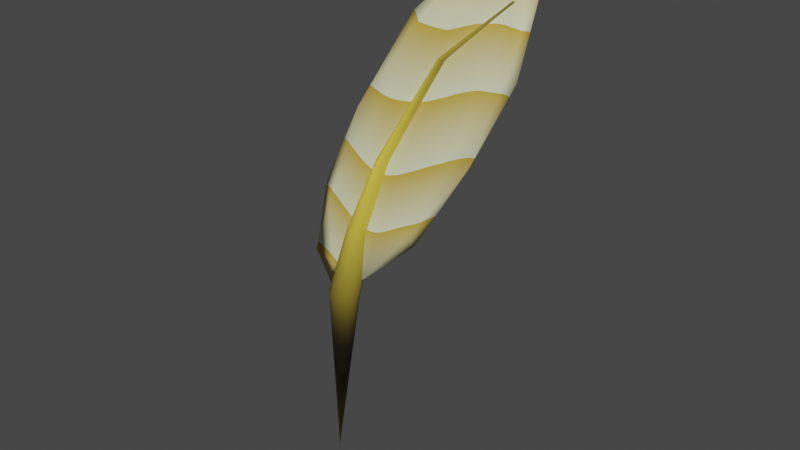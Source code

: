 # Source: quill.blend  (saved by Blender 3.3.6; exported with 4.5.12 LTS)
import bpy
from mathutils import Matrix  # noqa: F401  (used for matrix-valued properties, if any)

bpy.ops.wm.read_factory_settings(use_empty=True)
scene = bpy.context.scene
scene.name = 'Scene'

# ---- collections
col_collection = bpy.data.collections.new('Collection'); scene.collection.children.link(col_collection)

# ---- images (referenced by path relative to the original .blend; pixels are not part of the script)
import os
ASSET_DIR = os.environ.get("B2B_ASSET_DIR", "")  # directory of the original .blend (textures are referenced by path, not embedded)
HERE = os.path.dirname(os.path.abspath(__file__))  # packed textures are extracted next to this script under _unpacked/

def load_image(name, relpath, width, height, colorspace="sRGB"):
    """Load a texture the original file referenced (path relative to the .blend, or extracted next to this script)."""
    p = next((c for c in (os.path.join(HERE, relpath), os.path.join(ASSET_DIR, relpath)) if relpath and os.path.exists(c)), "")
    if p:
        img = bpy.data.images.load(p, check_existing=True)
        img.name = name
    else:  # same state as the original file: an image datablock whose file is absent (Cycles renders it pink)
        img = bpy.data.images.new(name, width, height)
        img.source = "FILE"
        img.filepath = "//" + (relpath or name)
    img.colorspace_settings.name = colorspace
    return img
img_featherplusquill = load_image('Featherplusquill', 'Featherplusquill.png', 1024, 1024, 'sRGB')

# ---- materials (node trees are filled in below, after node groups)
mat_feather = bpy.data.materials.new('Feather')
mat_quill = bpy.data.materials.new('Quill')

# ---- material node trees
mat_feather.use_nodes = True; mat_feather.node_tree.nodes.clear()
_N = mat_feather.node_tree.nodes; _L = mat_feather.node_tree.links
n0 = _N.new('ShaderNodeBsdfPrincipled'); n0.name = 'Principled BSDF'; n0.location = (10, 300)
n0.distribution = 'GGX'
n0.subsurface_method = 'RANDOM_WALK_SKIN'
n0.inputs[3].default_value = 1.45
n0.inputs[27].default_value = (0.0, 0.0, 0.0, 1.0)
n0.inputs[28].default_value = 1.0
n1 = _N.new('ShaderNodeOutputMaterial'); n1.name = 'Material Output'; n1.location = (300, 300)
n2 = _N.new('ShaderNodeValToRGB'); n2.name = 'ColorRamp'; n2.location = (-461, 83)
while len(n2.color_ramp.elements) > 1: n2.color_ramp.elements.remove(n2.color_ramp.elements[-1])
n2.color_ramp.elements[0].position = 0.0; n2.color_ramp.elements[0].color = (0.7075, 0.4665, 0.06207, 1.0)
_e = n2.color_ramp.elements.new(1.0); _e.color = (0.9655, 1.0, 0.6639, 1.0)
n3 = _N.new('ShaderNodeTexWave'); n3.name = 'Wave Texture'; n3.location = (-851, -42)
n3.bands_direction = 'Z'
n3.wave_profile = 'SAW'
n3.inputs[1].default_value = 2.8
n3.inputs[2].default_value = 3.3
n3.inputs[3].default_value = 7.7
n3.inputs[4].default_value = 0.7
n3.inputs[5].default_value = 0.0
n3.inputs[6].default_value = 4.1
n4 = _N.new('ShaderNodeTexImage'); n4.name = 'Image Texture'; n4.location = (445, 39)
n4.image = img_featherplusquill
_L.new(n0.outputs[0], n1.inputs[0])
_L.new(n2.outputs[0], n0.inputs[0])
_L.new(n3.outputs[0], n2.inputs[0])
n1.is_active_output = True
mat_quill.use_nodes = True; mat_quill.node_tree.nodes.clear()
_N = mat_quill.node_tree.nodes; _L = mat_quill.node_tree.links
n0 = _N.new('ShaderNodeBsdfPrincipled'); n0.name = 'Principled BSDF'; n0.location = (10, 300)
n0.distribution = 'GGX'
n0.subsurface_method = 'RANDOM_WALK_SKIN'
n0.inputs[3].default_value = 1.45
n0.inputs[27].default_value = (0.0, 0.0, 0.0, 1.0)
n0.inputs[28].default_value = 1.0
n1 = _N.new('ShaderNodeOutputMaterial'); n1.name = 'Material Output'; n1.location = (300, 300)
n2 = _N.new('ShaderNodeValToRGB'); n2.name = 'ColorRamp'; n2.location = (-516, -49)
while len(n2.color_ramp.elements) > 1: n2.color_ramp.elements.remove(n2.color_ramp.elements[-1])
n2.color_ramp.elements[0].position = 0.0; n2.color_ramp.elements[0].color = (0.02005, 0.01207, 0.003086, 1.0)
_e = n2.color_ramp.elements.new(0.9955); _e.color = (1.0, 0.7773, 0.08841, 1.0)
n3 = _N.new('ShaderNodeTexWave'); n3.name = 'Wave Texture'; n3.location = (-688, -11)
n3.bands_direction = 'Z'
n3.inputs[1].default_value = -0.4
n4 = _N.new('ShaderNodeTexImage'); n4.name = 'Image Texture'; n4.location = (530, 109)
n4.image = img_featherplusquill
_L.new(n0.outputs[0], n1.inputs[0])
_L.new(n2.outputs[0], n0.inputs[0])
_L.new(n3.outputs[0], n2.inputs[0])
n1.is_active_output = True

# ---- world
world_world = bpy.data.worlds.new('World'); scene.world = world_world
world_world.use_nodes = True; world_world.node_tree.nodes.clear()
_N = world_world.node_tree.nodes; _L = world_world.node_tree.links
n0 = _N.new('ShaderNodeOutputWorld'); n0.name = 'World Output'; n0.location = (300, 300)
n1 = _N.new('ShaderNodeBackground'); n1.name = 'Background'; n1.location = (10, 300)
n1.inputs[0].default_value = (0.05088, 0.05088, 0.05088, 1.0)
_L.new(n1.outputs[0], n0.inputs[0])
n0.is_active_output = True
world_world.color = (0.05088, 0.05088, 0.05088)
world_world.use_sun_shadow = False
world_world.sun_shadow_jitter_overblur = 0.0

# ---- meshes
me_cone = bpy.data.meshes.new('Cone')
me_cone.from_pydata([(1.416e-05, 0.1309, -0.6611), (0.08786, 0.1177, -0.6611), (0.1623, 0.08028, -0.6611), (0.2121, 0.02423, -0.6611), (0.2296, -0.04188, -0.6611), (0.2121, -0.108, -0.6611), (0.1623, -0.164, -0.6611), (0.08786, -0.2015, -0.6611), (1.416e-05, -0.2146, -0.6611), (-0.08783, -0.2015, -0.6611), (-0.1623, -0.164, -0.6611), (-0.2121, -0.108, -0.6611), (-0.2295, -0.04188, -0.6611), (-0.2121, 0.02423, -0.6611), (-0.1623, 0.08028, -0.6611), (-0.08783, 0.1177, -0.6611), (0.0001106, -0.04188, 1.909), (-0.2454, 0.1638, -1.759), (-0.1873, 0.1482, -1.759), (-0.138, 0.1036, -1.759), (-0.1051, 0.03685, -1.759), (-0.09357, -0.04188, -1.759), (-0.1051, -0.1206, -1.759), (-0.138, -0.1873, -1.759), (-0.1873, -0.2319, -1.759), (-0.2454, -0.2476, -1.759), (-0.3035, -0.2319, -1.759), (-0.3528, -0.1873, -1.759), (-0.3857, -0.1206, -1.759), (-0.3973, -0.04188, -1.759), (-0.3857, 0.03685, -1.759), (-0.3528, 0.1036, -1.759), (-0.3035, 0.1482, -1.759), (-0.6587, 0.1843, -2.913), (-0.6205, 0.1671, -2.913), (-0.5882, 0.1181, -2.913), (-0.5666, 0.04469, -2.913), (-0.559, -0.04188, -2.913), (-0.5666, -0.1284, -2.913), (-0.5882, -0.2018, -2.913), (-0.6205, -0.2509, -2.913), (-0.6587, -0.2681, -2.913), (-0.6968, -0.2509, -2.913), (-0.7291, -0.2018, -2.913), (-0.7507, -0.1284, -2.913), (-0.7583, -0.04188, -2.913), (-0.7507, 0.04469, -2.913), (-0.7291, 0.1181, -2.913), (-0.6968, 0.1671, -2.913), (-1.417, 0.1297, -4.4), (-1.395, 0.1166, -4.4), (-1.377, 0.07945, -4.4), (-1.365, 0.02379, -4.4), (-1.361, -0.04188, -4.4), (-1.365, -0.1075, -4.4), (-1.377, -0.1632, -4.4), (-1.395, -0.2004, -4.4), (-1.417, -0.2135, -4.4), (-1.438, -0.2004, -4.4), (-1.456, -0.1632, -4.4), (-1.468, -0.1075, -4.4), (-1.473, -0.04188, -4.4), (-1.468, 0.02379, -4.4), (-1.456, 0.07945, -4.4), (-1.438, 0.1166, -4.4), (-2.214, 0.02543, -5.223), (-2.209, 0.02031, -5.223), (-2.204, 0.005718, -5.223), (-2.201, -0.01612, -5.223), (-2.2, -0.04188, -5.223), (-2.201, -0.06764, -5.223), (-2.204, -0.08947, -5.223), (-2.209, -0.1041, -5.223), (-2.214, -0.1092, -5.223), (-2.22, -0.1041, -5.223), (-2.224, -0.08947, -5.223), (-2.227, -0.06764, -5.223), (-2.229, -0.04188, -5.223), (-2.227, -0.01612, -5.223), (-2.224, 0.005718, -5.223), (-2.22, 0.02031, -5.223), (0.2312, -0.03061, -0.697), (-1.043, -0.02072, -2.005), (-0.2429, -0.1566, -2.186), (0.268, -0.1203, -2.305), (-0.2169, 0.03809, -2.197), (-1.027, 0.09963, -2.012), (-1.794, -0.1043, -4.422), (-0.9839, -0.1658, -4.607), (-0.9678, -0.04548, -4.613), (-1.768, 0.09044, -4.432), (-2.279, 0.05409, -4.314), (-2.242, -0.03559, -5.922), (0.1697, -0.1042, -1.114), (-0.3009, -0.02436, -1.007), (-0.5795, -0.09844, -1.883), (-1.041, 0.05219, -1.78), (-0.2915, 0.04638, -1.011), (0.47, -0.08288, -1.183), (0.1913, -0.157, -2.059), (0.1849, 0.01021, -1.12), (0.2066, -0.0425, -2.065), (-0.5548, 0.08676, -1.893), (-1.776, 0.02542, -3.133), (-1.767, 0.09616, -3.137), (-1.021, -0.1476, -3.303), (-1.491, -0.06767, -3.197), (-0.2442, -0.1624, -3.482), (-0.5445, -0.1837, -3.412), (-0.5198, 0.001471, -3.422), (-0.2348, -0.09162, -3.486), (-1.467, 0.1175, -3.207), (-0.9904, 0.08136, -3.316), (-2.218, -0.0237, -4.553), (-1.456, -0.153, -4.726), (-0.9706, -0.1184, -4.839), (-1.432, 0.03224, -4.736), (-2.203, 0.09076, -4.56), (-2.196, -0.07641, -5.499), (-2.481, 0.01668, -5.435), (-1.72, -0.1126, -5.608), (-1.71, -0.04184, -5.611), (-2.181, 0.03805, -5.505)], [], [(0, 16, 1), (1, 16, 2), (2, 16, 3), (3, 16, 4), (4, 16, 5), (5, 16, 6), (6, 16, 7), (7, 16, 8), (8, 16, 9), (9, 16, 10), (10, 16, 11), (11, 16, 12), (12, 16, 13), (13, 16, 14), (3, 4, 21, 20), (14, 16, 15), (15, 16, 0), (29, 30, 46, 45), (0, 1, 18, 17), (7, 8, 25, 24), (11, 12, 29, 28), (15, 0, 17, 32), (4, 5, 22, 21), (8, 9, 26, 25), (12, 13, 30, 29), (1, 2, 19, 18), (5, 6, 23, 22), (9, 10, 27, 26), (13, 14, 31, 30), (2, 3, 20, 19), (6, 7, 24, 23), (10, 11, 28, 27), (14, 15, 32, 31), (43, 44, 60, 59), (22, 23, 39, 38), (30, 31, 47, 46), (23, 24, 40, 39), (31, 32, 48, 47), (24, 25, 41, 40), (17, 18, 34, 33), (32, 17, 33, 48), (25, 26, 42, 41), (18, 19, 35, 34), (26, 27, 43, 42), (19, 20, 36, 35), (27, 28, 44, 43), (20, 21, 37, 36), (28, 29, 45, 44), (21, 22, 38, 37), (58, 59, 75, 74), (36, 37, 53, 52), (44, 45, 61, 60), (37, 38, 54, 53), (45, 46, 62, 61), (38, 39, 55, 54), (46, 47, 63, 62), (39, 40, 56, 55), (47, 48, 64, 63), (40, 41, 57, 56), (33, 34, 50, 49), (48, 33, 49, 64), (41, 42, 58, 57), (34, 35, 51, 50), (42, 43, 59, 58), (35, 36, 52, 51), (65, 66, 67, 68, 69, 70, 71, 72, 73, 74, 75, 76, 77, 78, 79, 80), (51, 52, 68, 67), (59, 60, 76, 75), (52, 53, 69, 68), (60, 61, 77, 76), (53, 54, 70, 69), (61, 62, 78, 77), (54, 55, 71, 70), (62, 63, 79, 78), (55, 56, 72, 71), (63, 64, 80, 79), (56, 57, 73, 72), (49, 50, 66, 65), (64, 49, 65, 80), (57, 58, 74, 73), (50, 51, 67, 66), (81, 94, 93), (82, 94, 96), (81, 93, 98), (81, 98, 100), (81, 100, 97), (82, 96, 103), (83, 95, 105), (84, 99, 107), (85, 101, 109), (86, 102, 111), (82, 103, 106), (83, 105, 108), (84, 107, 110), (85, 109, 112), (86, 111, 104), (87, 113, 118), (88, 114, 120), (89, 115, 121), (90, 116, 122), (91, 117, 119), (119, 122, 92), (119, 117, 122), (117, 90, 122), (122, 121, 92), (122, 116, 121), (116, 89, 121), (121, 120, 92), (121, 115, 120), (115, 88, 120), (120, 118, 92), (120, 114, 118), (114, 87, 118), (118, 119, 92), (118, 113, 119), (113, 91, 119), (104, 117, 91), (104, 111, 117), (111, 90, 117), (112, 116, 90), (112, 109, 116), (109, 89, 116), (110, 115, 89), (110, 107, 115), (107, 88, 115), (108, 114, 88), (108, 105, 114), (105, 87, 114), (106, 113, 87), (106, 103, 113), (103, 91, 113), (111, 112, 90), (111, 102, 112), (102, 85, 112), (109, 110, 89), (109, 101, 110), (101, 84, 110), (107, 108, 88), (107, 99, 108), (99, 83, 108), (105, 106, 87), (105, 95, 106), (95, 82, 106), (103, 104, 91), (103, 96, 104), (96, 86, 104), (97, 102, 86), (97, 100, 102), (100, 85, 102), (100, 101, 85), (100, 98, 101), (98, 84, 101), (98, 99, 84), (98, 93, 99), (93, 83, 99), (96, 97, 86), (96, 94, 97), (94, 81, 97), (93, 95, 83), (93, 94, 95), (94, 82, 95)])
me_cone.polygons.foreach_set('use_smooth', [True] * 161)
me_cone.polygons.foreach_set('material_index', [1, 1, 1, 1, 1, 1, 1, 1, 1, 1, 1, 1, 1, 1, 1, 1, 1, 1, 1, 1, 1, 1, 1, 1, 1, 1, 1, 1, 1, 1, 1, 1, 1, 1, 1, 1, 1, 1, 1, 1, 1, 1, 1, 1, 1, 1, 1, 1, 1, 1, 1, 1, 1, 1, 1, 1, 1, 1, 1, 1, 1, 1, 1, 1, 1, 1, 1, 1, 1, 1, 1, 1, 1, 1, 1, 1, 1, 1, 1, 1, 1, 0, 0, 0, 0, 0, 0, 0, 0, 0, 0, 0, 0, 0, 0, 0, 0, 0, 0, 0, 0, 0, 0, 0, 0, 0, 0, 0, 0, 0, 0, 0, 0, 0, 0, 0, 0, 0, 0, 0, 0, 0, 0, 0, 0, 0, 0, 0, 0, 0, 0, 0, 0, 0, 0, 0, 0, 0, 0, 0, 0, 0, 0, 0, 0, 0, 0, 0, 0, 0, 0, 0, 0, 0, 0, 0, 0, 0, 0, 0, 0])
_uv = me_cone.uv_layers.new(name='UVMap')
_uv.uv.foreach_set('vector', [0.5663, 0.6715, 0.6653, 0.9997, 0.555, 0.675, 0.555, 0.675, 0.6653, 0.9997, 0.5449, 0.678, 0.5449, 0.678, 0.6653, 0.9997, 0.5377, 0.6799, 0.7362, 0.2198, 0.7516, 0.0, 0.7448, 0.2177, 0.7448, 0.2177, 0.7516, 0.0, 0.7538, 0.219, 0.4086, 0.32, 0.5377, 0.0, 0.414, 0.3221, 0.414, 0.3221, 0.5377, 0.0, 0.4228, 0.3252, 0.4228, 0.3252, 0.5377, 0.0, 0.4338, 0.3288, 0.4338, 0.3288, 0.5377, 0.0, 0.4451, 0.3323, 0.4451, 0.3323, 0.5377, 0.0, 0.4552, 0.3351, 0.4552, 0.3351, 0.5377, 0.0, 0.4624, 0.337, 0.7136, 0.6674, 0.7211, 0.9913, 0.7049, 0.6665, 0.7049, 0.6665, 0.7211, 0.9913, 0.6959, 0.6677, 0.6959, 0.6677, 0.7211, 0.9913, 0.688, 0.6707, 0.7362, 0.2198, 0.7448, 0.2177, 0.746, 0.3511, 0.7356, 0.3527, 0.5861, 0.665, 0.6653, 0.9997, 0.5773, 0.668, 0.5773, 0.668, 0.6653, 0.9997, 0.5663, 0.6715, 0.6986, 0.5239, 0.688, 0.5248, 0.6821, 0.3641, 0.6937, 0.3634, 0.5663, 0.6715, 0.555, 0.675, 0.547, 0.5238, 0.5546, 0.5215, 0.4228, 0.3252, 0.4338, 0.3288, 0.4212, 0.4789, 0.414, 0.4765, 0.7136, 0.6674, 0.7049, 0.6665, 0.6986, 0.5239, 0.709, 0.5244, 0.5773, 0.668, 0.5663, 0.6715, 0.5546, 0.5215, 0.5617, 0.5192, 0.7448, 0.2177, 0.7538, 0.219, 0.7566, 0.3518, 0.746, 0.3511, 0.4338, 0.3288, 0.4451, 0.3323, 0.4288, 0.4812, 0.4212, 0.4789, 0.7049, 0.6665, 0.6959, 0.6677, 0.688, 0.5248, 0.6986, 0.5239, 0.555, 0.675, 0.5449, 0.678, 0.54, 0.5257, 0.547, 0.5238, 0.7538, 0.219, 0.7618, 0.2235, 0.7658, 0.3545, 0.7566, 0.3518, 0.4451, 0.3323, 0.4552, 0.3351, 0.4358, 0.483, 0.4288, 0.4812, 0.6959, 0.6677, 0.688, 0.6707, 0.6788, 0.5268, 0.688, 0.5248, 0.7292, 0.2249, 0.7362, 0.2198, 0.7356, 0.3527, 0.727, 0.3562, 0.414, 0.3221, 0.4228, 0.3252, 0.414, 0.4765, 0.4085, 0.4744, 0.7206, 0.67, 0.7136, 0.6674, 0.709, 0.5244, 0.7176, 0.5261, 0.5861, 0.665, 0.5773, 0.668, 0.5617, 0.5192, 0.5673, 0.5172, 0.7148, 0.3646, 0.7052, 0.3636, 0.6984, 0.1427, 0.7057, 0.1432, 0.7566, 0.3518, 0.7658, 0.3545, 0.77, 0.5053, 0.76, 0.5037, 0.688, 0.5248, 0.6788, 0.5268, 0.6721, 0.3655, 0.6821, 0.3641, 0.7658, 0.3545, 0.7722, 0.359, 0.7769, 0.5082, 0.77, 0.5053, 0.6788, 0.5268, 0.6724, 0.5297, 0.6653, 0.3674, 0.6721, 0.3655, 0.414, 0.4765, 0.4212, 0.4789, 0.4278, 0.643, 0.4233, 0.6414, 0.5546, 0.5215, 0.547, 0.5238, 0.5566, 0.359, 0.5617, 0.3575, 0.5617, 0.5192, 0.5546, 0.5215, 0.5617, 0.3575, 0.5662, 0.3559, 0.4212, 0.4789, 0.4288, 0.4812, 0.4329, 0.6445, 0.4278, 0.643, 0.547, 0.5238, 0.54, 0.5257, 0.5517, 0.3602, 0.5566, 0.359, 0.4288, 0.4812, 0.4358, 0.483, 0.4378, 0.6456, 0.4329, 0.6445, 0.727, 0.3562, 0.7356, 0.3527, 0.7369, 0.5047, 0.7273, 0.5071, 0.7176, 0.5261, 0.709, 0.5244, 0.7052, 0.3636, 0.7148, 0.3646, 0.7356, 0.3527, 0.746, 0.3511, 0.7484, 0.5034, 0.7369, 0.5047, 0.709, 0.5244, 0.6986, 0.5239, 0.6937, 0.3634, 0.7052, 0.3636, 0.746, 0.3511, 0.7566, 0.3518, 0.76, 0.5037, 0.7484, 0.5034, 0.7105, 0.1441, 0.7057, 0.1432, 0.697, 0.0001163, 0.6989, 0.0003376, 0.7369, 0.5047, 0.7484, 0.5034, 0.7534, 0.719, 0.7447, 0.7198, 0.7052, 0.3636, 0.6937, 0.3634, 0.6897, 0.1426, 0.6984, 0.1427, 0.7484, 0.5034, 0.76, 0.5037, 0.7622, 0.7191, 0.7534, 0.719, 0.6937, 0.3634, 0.6821, 0.3641, 0.6809, 0.143, 0.6897, 0.1426, 0.76, 0.5037, 0.77, 0.5053, 0.7698, 0.7199, 0.7622, 0.7191, 0.6821, 0.3641, 0.6721, 0.3655, 0.6733, 0.1438, 0.6809, 0.143, 0.77, 0.5053, 0.7769, 0.5082, 0.7749, 0.7215, 0.7698, 0.7199, 0.6721, 0.3655, 0.6653, 0.3674, 0.6682, 0.1449, 0.6733, 0.1438, 0.4233, 0.6414, 0.4278, 0.643, 0.4664, 0.8631, 0.4639, 0.8622, 0.5617, 0.3575, 0.5566, 0.359, 0.5953, 0.1379, 0.5982, 0.1371, 0.5662, 0.3559, 0.5617, 0.3575, 0.5982, 0.1371, 0.6007, 0.1362, 0.4278, 0.643, 0.4329, 0.6445, 0.4693, 0.864, 0.4664, 0.8631, 0.7211, 0.5105, 0.7273, 0.5071, 0.7374, 0.7213, 0.7326, 0.7233, 0.7211, 0.3664, 0.7148, 0.3646, 0.7057, 0.1432, 0.7105, 0.1441, 0.7273, 0.5071, 0.7369, 0.5047, 0.7447, 0.7198, 0.7374, 0.7213, 0.7512, 0.878, 0.7518, 0.8774, 0.7537, 0.8769, 0.7566, 0.8765, 0.76, 0.8763, 0.7635, 0.8762, 0.7664, 0.8764, 0.7684, 0.8767, 0.7691, 0.8772, 0.7685, 0.8778, 0.7666, 0.8783, 0.7637, 0.8787, 0.7603, 0.879, 0.7568, 0.879, 0.7539, 0.8788, 0.7519, 0.8785, 0.7374, 0.7213, 0.7447, 0.7198, 0.7566, 0.8765, 0.7537, 0.8769, 0.7057, 0.1432, 0.6984, 0.1427, 0.6941, 0.0, 0.697, 0.0001163, 0.7447, 0.7198, 0.7534, 0.719, 0.76, 0.8763, 0.7566, 0.8765, 0.6984, 0.1427, 0.6897, 0.1426, 0.6907, 6.199e-06, 0.6941, 0.0, 0.7534, 0.719, 0.7622, 0.7191, 0.7635, 0.8762, 0.76, 0.8763, 0.6897, 0.1426, 0.6809, 0.143, 0.6872, 0.000134, 0.6907, 6.199e-06, 0.7622, 0.7191, 0.7698, 0.7199, 0.7664, 0.8764, 0.7635, 0.8762, 0.6809, 0.143, 0.6733, 0.1438, 0.6843, 0.0003638, 0.6872, 0.000134, 0.7698, 0.7199, 0.7749, 0.7215, 0.7684, 0.8767, 0.7664, 0.8764, 0.6733, 0.1438, 0.6682, 0.1449, 0.6823, 0.0006609, 0.6843, 0.0003638, 0.7749, 0.7215, 0.7769, 0.7234, 0.7691, 0.8772, 0.7684, 0.8767, 0.5982, 0.1371, 0.5953, 0.1379, 0.6645, 0.0002103, 0.6653, 0.0, 0.6682, 0.1449, 0.6663, 0.1462, 0.6816, 0.0009799, 0.6823, 0.0006609, 0.4664, 0.8631, 0.4693, 0.864, 0.5377, 1.0, 0.537, 0.9998, 0.7326, 0.7233, 0.7374, 0.7213, 0.7537, 0.8769, 0.7518, 0.8774, 0.2861, 0.7729, 0.2434, 0.7025, 0.3065, 0.7199, 0.2195, 0.5377, 0.2434, 0.7025, 0.2044, 0.5644, 0.2861, 0.7729, 0.3065, 0.7199, 0.3456, 0.7308, 0.1225, 0.7729, 0.06305, 0.7308, 0.1019, 0.72, 0.1225, 0.7729, 0.1019, 0.72, 0.1651, 0.7026, 0.2195, 0.5377, 0.2044, 0.5644, 0.2043, 0.3582, 0.3268, 0.5673, 0.2673, 0.5817, 0.3062, 0.3863, 0.3934, 0.5858, 0.3695, 0.61, 0.4085, 0.4146, 0.0813, 0.5675, 0.03881, 0.61, 0.03881, 0.4039, 0.1888, 0.5378, 0.1408, 0.5818, 0.1651, 0.369, 0.2195, 0.5377, 0.2043, 0.3582, 0.2431, 0.3689, 0.3268, 0.5673, 0.3062, 0.3863, 0.3694, 0.4037, 0.7787, 0.7326, 0.7769, 0.5737, 0.7864, 0.5743, 0.0813, 0.5675, 0.03881, 0.4039, 0.1019, 0.3865, 0.1888, 0.5378, 0.1651, 0.369, 0.2043, 0.3583, 0.2856, 0.2053, 0.2431, 0.1628, 0.3062, 0.0528, 0.3931, 0.235, 0.3452, 0.1909, 0.3694, 0.07027, 0.01527, 0.2351, 0.0002443, 0.2085, 0.03921, 0.07032, 0.1225, 0.2054, 0.06304, 0.1911, 0.1023, 0.0529, 0.1892, 0.1871, 0.1653, 0.1629, 0.1415, 0.04213, 0.1415, 0.04213, 0.1023, 0.0529, 0.08198, 0.0, 0.1415, 0.04213, 0.1653, 0.1629, 0.1023, 0.0529, 0.1653, 0.1629, 0.1225, 0.2054, 0.1023, 0.0529, 0.1023, 0.0529, 0.03921, 0.07032, 0.08198, 0.0, 0.1023, 0.0529, 0.06304, 0.1911, 0.03921, 0.07032, 0.06304, 0.1911, 0.01527, 0.2351, 0.03921, 0.07032, 0.7864, 0.5207, 0.7959, 0.5211, 0.7873, 0.6007, 0.7864, 0.5207, 0.7959, 0.3775, 0.7959, 0.5211, 0.4085, 0.2085, 0.3931, 0.235, 0.3694, 0.07027, 0.3694, 0.07027, 0.3062, 0.0528, 0.3268, 0.0, 0.3694, 0.07027, 0.3452, 0.1909, 0.3062, 0.0528, 0.3452, 0.1909, 0.2856, 0.2053, 0.3062, 0.0528, 0.3062, 0.0528, 0.2673, 0.04213, 0.3268, 0.0, 0.3062, 0.0528, 0.2431, 0.1628, 0.2673, 0.04213, 0.2431, 0.1628, 0.2195, 0.1871, 0.2673, 0.04213, 0.2043, 0.3583, 0.1653, 0.1629, 0.1892, 0.1871, 0.2043, 0.3583, 0.1651, 0.369, 0.1653, 0.1629, 0.1651, 0.369, 0.1225, 0.2054, 0.1653, 0.1629, 0.1019, 0.3865, 0.06304, 0.1911, 0.1225, 0.2054, 0.1019, 0.3865, 0.03881, 0.4039, 0.06304, 0.1911, 0.03881, 0.4039, 0.01527, 0.2351, 0.06304, 0.1911, 0.0, 0.4146, 0.0002443, 0.2085, 0.01527, 0.2351, 0.7864, 0.5743, 0.7769, 0.5737, 0.7864, 0.3775, 0.4085, 0.4146, 0.3931, 0.235, 0.4085, 0.2085, 0.3694, 0.4037, 0.3452, 0.1909, 0.3931, 0.235, 0.3694, 0.4037, 0.3062, 0.3863, 0.3452, 0.1909, 0.3062, 0.3863, 0.2856, 0.2053, 0.3452, 0.1909, 0.2431, 0.3689, 0.2431, 0.1628, 0.2856, 0.2053, 0.2431, 0.3689, 0.2043, 0.3582, 0.2431, 0.1628, 0.2043, 0.3582, 0.2195, 0.1871, 0.2431, 0.1628, 0.1651, 0.369, 0.1019, 0.3865, 0.1225, 0.2054, 0.1651, 0.369, 0.1408, 0.5818, 0.1019, 0.3865, 0.1408, 0.5818, 0.0813, 0.5675, 0.1019, 0.3865, 0.03881, 0.4039, 0.0, 0.4146, 0.01527, 0.2351, 0.03881, 0.4039, 0.03881, 0.61, 0.0, 0.4146, 0.03881, 0.61, 0.01527, 0.5858, 0.0, 0.4146, 0.4085, 0.4146, 0.3694, 0.4037, 0.3931, 0.235, 0.4085, 0.4146, 0.3695, 0.61, 0.3694, 0.4037, 0.3695, 0.61, 0.3268, 0.5673, 0.3694, 0.4037, 0.3062, 0.3863, 0.2431, 0.3689, 0.2856, 0.2053, 0.3062, 0.3863, 0.2673, 0.5817, 0.2431, 0.3689, 0.2673, 0.5817, 0.2195, 0.5377, 0.2431, 0.3689, 0.7864, 0.1716, 0.7769, 0.1719, 0.7782, 0.0, 0.7864, 0.1716, 0.7864, 0.3775, 0.7769, 0.1719, 0.2043, 0.5644, 0.1888, 0.5378, 0.2043, 0.3583, 0.1651, 0.7026, 0.1408, 0.5818, 0.1888, 0.5378, 0.1651, 0.7026, 0.1019, 0.72, 0.1408, 0.5818, 0.1019, 0.72, 0.0813, 0.5675, 0.1408, 0.5818, 0.1019, 0.72, 0.03881, 0.61, 0.0813, 0.5675, 0.1019, 0.72, 0.06305, 0.7308, 0.03881, 0.61, 0.06305, 0.7308, 0.01527, 0.5858, 0.03881, 0.61, 0.3456, 0.7308, 0.3695, 0.61, 0.3934, 0.5858, 0.3456, 0.7308, 0.3065, 0.7199, 0.3695, 0.61, 0.3065, 0.7199, 0.3268, 0.5673, 0.3695, 0.61, 0.2043, 0.5644, 0.1651, 0.7026, 0.1888, 0.5378, 0.796, 0.0, 0.796, 0.1357, 0.7864, 0.1354, 0.796, 0.1357, 0.7897, 0.2032, 0.7864, 0.1354, 0.3065, 0.7199, 0.2673, 0.5817, 0.3268, 0.5673, 0.3065, 0.7199, 0.2434, 0.7025, 0.2673, 0.5817, 0.2434, 0.7025, 0.2195, 0.5377, 0.2673, 0.5817])
me_cone.materials.append(mat_feather)
me_cone.materials.append(mat_quill)
me_cone.update()

# ---- objects
ob_cone = bpy.data.objects.new('Cone', me_cone)

# ---- transforms, parenting, visibility, modifiers, constraints
ob_cone.location = (0.0, 0.0, 0.0)
ob_cone.rotation_euler = (-0.0, 1574.0, -0.0)
ob_cone.scale = (0.2835, 0.2835, 0.2835)

# ---- collection membership
col_collection.objects.link(ob_cone)

# ---- scene / render settings (as saved in the file)
scene.frame_start = 1; scene.frame_end = 250; scene.frame_set(1)
scene.render.engine = 'CYCLES'
scene.cycles.sampling_pattern = 'TABULATED_SOBOL'
scene.cycles.use_light_tree = False
scene.cycles.bake_type = 'DIFFUSE'
scene.view_settings.view_transform = 'Filmic'
bpy.context.view_layer.update()

# ---- added for rendering (the .blend has no active camera and no usable light): camera, sun
cam_auto = bpy.data.cameras.new('AutoCamera')
cam_auto.lens = 50.0
cam_auto.sensor_width = 36.0
cam_auto.clip_end = 1000.0
ob_auto_camera = bpy.data.objects.new('AutoCamera', cam_auto)
scene.collection.objects.link(ob_auto_camera)
ob_auto_camera.location = (2.4829, -2.64932, 2.32706)
ob_auto_camera.rotation_euler = (1.09748, -7.21219e-08, 0.694738)
scene.camera = ob_auto_camera
light_auto_sun = bpy.data.lights.new('AutoSun', 'SUN')
light_auto_sun.energy = 3.0
light_auto_sun.angle = 0.0523599
ob_auto_sun = bpy.data.objects.new('AutoSun', light_auto_sun)
scene.collection.objects.link(ob_auto_sun)
ob_auto_sun.rotation_euler = (0.872665, 0.174533, 0.523599)
bpy.context.view_layer.update()
